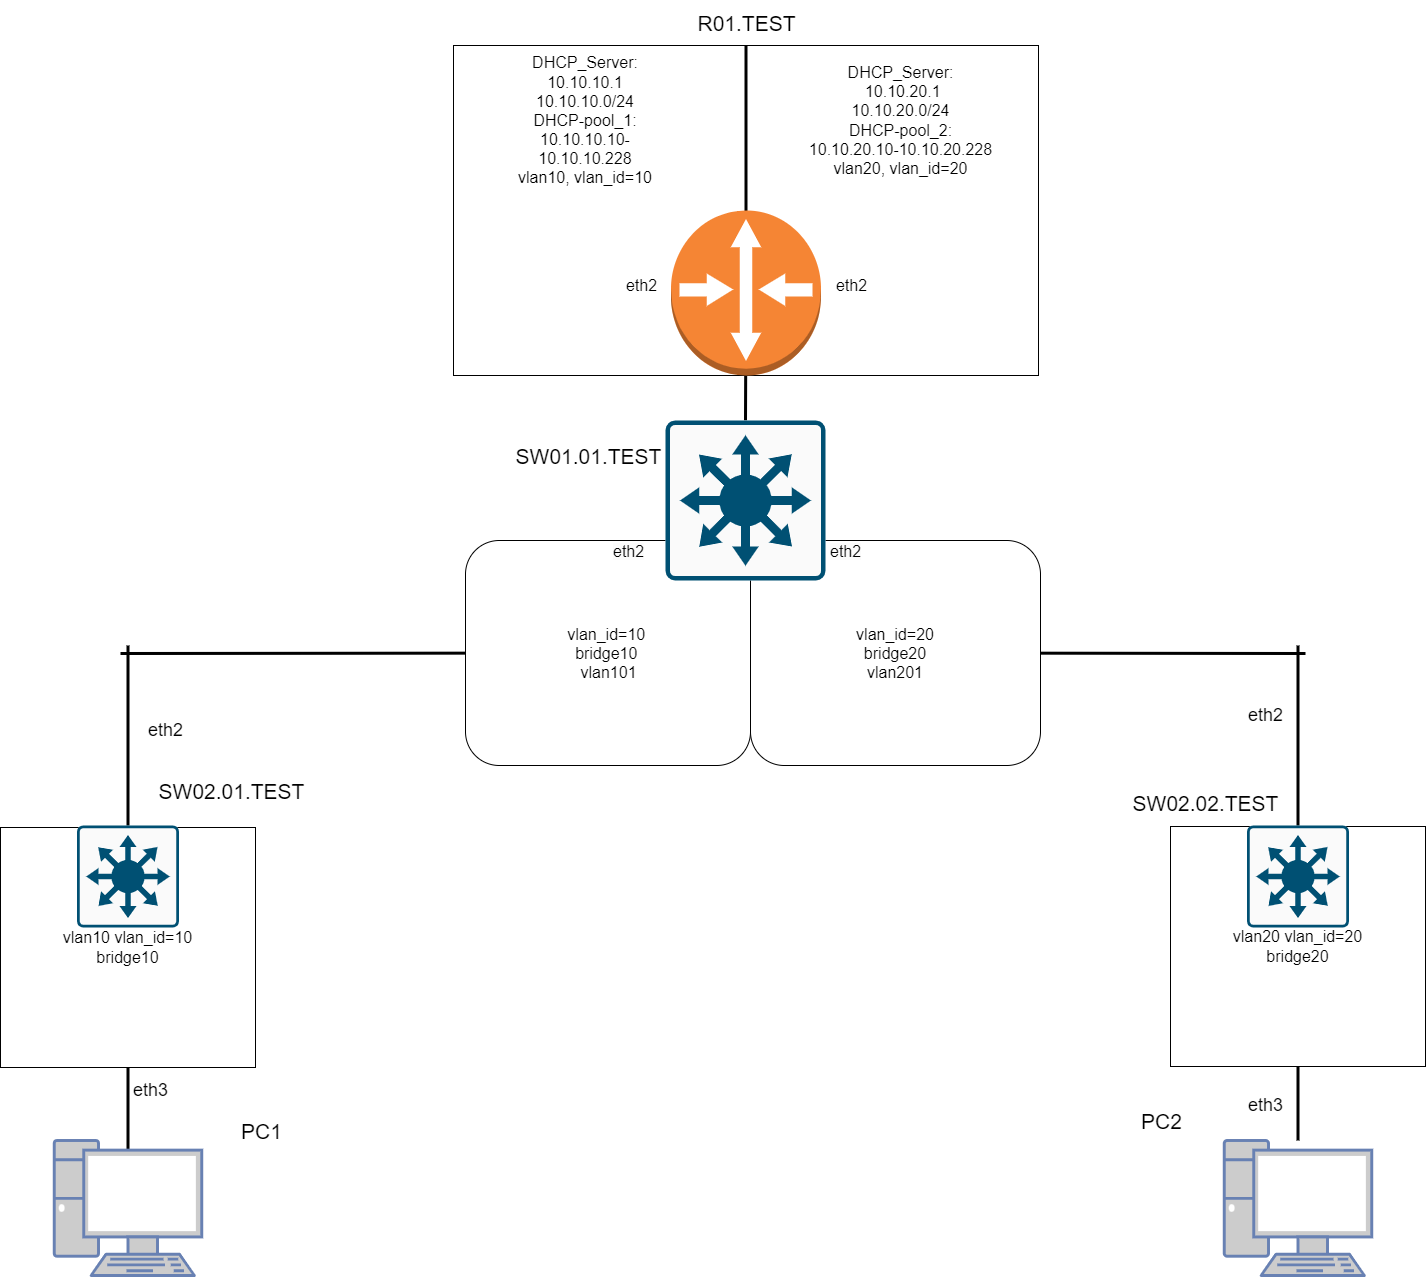

The diagram above was exported from draw.io. Its source (the exported page's mxGraphModel, read from the mxfile embedded in the PNG):
<mxGraphModel dx="2422" dy="2762" grid="1" gridSize="15" guides="1" tooltips="1" connect="1" arrows="1" fold="1" page="1" pageScale="1" pageWidth="1100" pageHeight="850" math="0" shadow="0">
  <root>
    <mxCell id="0" />
    <mxCell id="1" parent="0" />
    <mxCell id="acTrbNNzWjV3uhOiuUjS-56" style="edgeStyle=none;rounded=0;jumpSize=13;orthogonalLoop=1;jettySize=auto;html=1;strokeWidth=3;fontSize=16;endArrow=none;endFill=0;startSize=8;endSize=8;" edge="1" parent="1" source="acTrbNNzWjV3uhOiuUjS-30">
      <mxGeometry relative="1" as="geometry">
        <mxPoint x="-75" y="623" as="targetPoint" />
      </mxGeometry>
    </mxCell>
    <mxCell id="acTrbNNzWjV3uhOiuUjS-30" value="" style="rounded=1;whiteSpace=wrap;html=1;fontSize=16;" vertex="1" parent="1">
      <mxGeometry x="270" y="510" width="285" height="225" as="geometry" />
    </mxCell>
    <mxCell id="acTrbNNzWjV3uhOiuUjS-21" value="" style="rounded=0;whiteSpace=wrap;html=1;fontSize=16;" vertex="1" parent="1">
      <mxGeometry x="258" y="15" width="585" height="330" as="geometry" />
    </mxCell>
    <mxCell id="acTrbNNzWjV3uhOiuUjS-22" value="" style="endArrow=none;html=1;rounded=0;strokeWidth=3;fontSize=16;startSize=8;endSize=8;jumpSize=13;entryX=0.5;entryY=0;entryDx=0;entryDy=0;exitX=0.5;exitY=1;exitDx=0;exitDy=0;" edge="1" parent="1" source="acTrbNNzWjV3uhOiuUjS-21" target="acTrbNNzWjV3uhOiuUjS-21">
      <mxGeometry width="50" height="50" relative="1" as="geometry">
        <mxPoint x="465" y="185" as="sourcePoint" />
        <mxPoint x="515" y="135" as="targetPoint" />
      </mxGeometry>
    </mxCell>
    <mxCell id="acTrbNNzWjV3uhOiuUjS-23" value="&lt;font style=&quot;font-size: 16px;&quot;&gt;DHCP_Server: 10.10.10.1&lt;br&gt;10.10.10.0/24&lt;br&gt;DHCP-pool_1: 10.10.10.10-10.10.10.228&lt;br&gt;vlan10, vlan_id=10&lt;/font&gt;" style="text;html=1;strokeColor=none;fillColor=none;align=center;verticalAlign=middle;whiteSpace=wrap;rounded=0;fontSize=16;" vertex="1" parent="1">
      <mxGeometry x="315" y="60" width="150" height="60" as="geometry" />
    </mxCell>
    <mxCell id="acTrbNNzWjV3uhOiuUjS-40" style="edgeStyle=none;rounded=0;jumpSize=13;orthogonalLoop=1;jettySize=auto;html=1;entryX=0.5;entryY=0;entryDx=0;entryDy=0;entryPerimeter=0;strokeWidth=3;fontSize=16;endArrow=none;endFill=0;startSize=8;endSize=8;" edge="1" parent="1" source="acTrbNNzWjV3uhOiuUjS-24" target="acTrbNNzWjV3uhOiuUjS-39">
      <mxGeometry relative="1" as="geometry" />
    </mxCell>
    <mxCell id="acTrbNNzWjV3uhOiuUjS-24" value="" style="outlineConnect=0;dashed=0;verticalLabelPosition=bottom;verticalAlign=top;align=center;html=1;shape=mxgraph.aws3.router;fillColor=#F58534;gradientColor=none;fontSize=16;" vertex="1" parent="1">
      <mxGeometry x="475.5" y="180" width="150" height="165" as="geometry" />
    </mxCell>
    <mxCell id="acTrbNNzWjV3uhOiuUjS-25" value="&lt;span style=&quot;&quot;&gt;DHCP_Server:&lt;br&gt;&amp;nbsp;10.10.20.1&lt;/span&gt;&lt;br style=&quot;border-color: var(--border-color);&quot;&gt;&lt;span style=&quot;&quot;&gt;10.10.20.0/24&lt;/span&gt;&lt;br style=&quot;border-color: var(--border-color);&quot;&gt;&lt;span style=&quot;&quot;&gt;DHCP-pool_2: &lt;br&gt;10.10.20.10-10.10.20.228&lt;/span&gt;&lt;br style=&quot;border-color: var(--border-color);&quot;&gt;&lt;span style=&quot;&quot;&gt;vlan20, vlan_id=20&lt;/span&gt;" style="text;html=1;align=center;verticalAlign=middle;resizable=0;points=[];autosize=1;strokeColor=none;fillColor=none;fontSize=16;" vertex="1" parent="1">
      <mxGeometry x="600" y="22.5" width="210" height="135" as="geometry" />
    </mxCell>
    <mxCell id="acTrbNNzWjV3uhOiuUjS-26" value="eth2" style="text;html=1;align=center;verticalAlign=middle;resizable=0;points=[];autosize=1;strokeColor=none;fillColor=none;fontSize=16;" vertex="1" parent="1">
      <mxGeometry x="625.5" y="240" width="60" height="30" as="geometry" />
    </mxCell>
    <mxCell id="acTrbNNzWjV3uhOiuUjS-27" value="eth2" style="text;html=1;align=center;verticalAlign=middle;resizable=0;points=[];autosize=1;strokeColor=none;fillColor=none;fontSize=16;" vertex="1" parent="1">
      <mxGeometry x="415.5" y="240" width="60" height="30" as="geometry" />
    </mxCell>
    <mxCell id="acTrbNNzWjV3uhOiuUjS-52" style="edgeStyle=none;rounded=0;jumpSize=13;orthogonalLoop=1;jettySize=auto;html=1;strokeWidth=3;fontSize=16;endArrow=none;endFill=0;startSize=8;endSize=8;" edge="1" parent="1" source="acTrbNNzWjV3uhOiuUjS-31">
      <mxGeometry relative="1" as="geometry">
        <mxPoint x="1110" y="623" as="targetPoint" />
      </mxGeometry>
    </mxCell>
    <mxCell id="acTrbNNzWjV3uhOiuUjS-31" value="vlan_id=20&lt;br&gt;bridge20&lt;br&gt;vlan201" style="rounded=1;whiteSpace=wrap;html=1;fontSize=16;" vertex="1" parent="1">
      <mxGeometry x="555" y="510" width="290" height="225" as="geometry" />
    </mxCell>
    <mxCell id="acTrbNNzWjV3uhOiuUjS-38" value="vlan_id=10&amp;nbsp;&lt;br&gt;bridge10&amp;nbsp;&lt;br&gt;vlan101" style="text;html=1;align=center;verticalAlign=middle;resizable=0;points=[];autosize=1;strokeColor=none;fillColor=none;fontSize=16;" vertex="1" parent="1">
      <mxGeometry x="352.5" y="585" width="120" height="75" as="geometry" />
    </mxCell>
    <mxCell id="acTrbNNzWjV3uhOiuUjS-39" value="" style="sketch=0;points=[[0.015,0.015,0],[0.985,0.015,0],[0.985,0.985,0],[0.015,0.985,0],[0.25,0,0],[0.5,0,0],[0.75,0,0],[1,0.25,0],[1,0.5,0],[1,0.75,0],[0.75,1,0],[0.5,1,0],[0.25,1,0],[0,0.75,0],[0,0.5,0],[0,0.25,0]];verticalLabelPosition=bottom;html=1;verticalAlign=top;aspect=fixed;align=center;pointerEvents=1;shape=mxgraph.cisco19.rect;prIcon=l3_switch;fillColor=#FAFAFA;strokeColor=#005073;fontSize=16;" vertex="1" parent="1">
      <mxGeometry x="470" y="390" width="160" height="160" as="geometry" />
    </mxCell>
    <mxCell id="acTrbNNzWjV3uhOiuUjS-41" value="&lt;span style=&quot;color: rgb(0, 0, 0); font-family: Helvetica; font-size: 16px; font-style: normal; font-variant-ligatures: normal; font-variant-caps: normal; font-weight: 400; letter-spacing: normal; orphans: 2; text-align: center; text-indent: 0px; text-transform: none; widows: 2; word-spacing: 0px; -webkit-text-stroke-width: 0px; background-color: rgb(251, 251, 251); text-decoration-thickness: initial; text-decoration-style: initial; text-decoration-color: initial; float: none; display: inline !important;&quot;&gt;eth2&lt;/span&gt;" style="text;whiteSpace=wrap;html=1;fontSize=16;" vertex="1" parent="1">
      <mxGeometry x="415.5" y="505" width="75" height="45" as="geometry" />
    </mxCell>
    <mxCell id="acTrbNNzWjV3uhOiuUjS-42" value="&lt;span style=&quot;color: rgb(0, 0, 0); font-family: Helvetica; font-size: 16px; font-style: normal; font-variant-ligatures: normal; font-variant-caps: normal; font-weight: 400; letter-spacing: normal; orphans: 2; text-align: center; text-indent: 0px; text-transform: none; widows: 2; word-spacing: 0px; -webkit-text-stroke-width: 0px; background-color: rgb(251, 251, 251); text-decoration-thickness: initial; text-decoration-style: initial; text-decoration-color: initial; float: none; display: inline !important;&quot;&gt;eth2&lt;/span&gt;" style="text;whiteSpace=wrap;html=1;fontSize=16;" vertex="1" parent="1">
      <mxGeometry x="633" y="505" width="75" height="45" as="geometry" />
    </mxCell>
    <mxCell id="acTrbNNzWjV3uhOiuUjS-57" style="edgeStyle=none;rounded=0;jumpSize=13;orthogonalLoop=1;jettySize=auto;html=1;strokeWidth=3;fontSize=16;endArrow=none;endFill=0;startSize=8;endSize=8;" edge="1" parent="1" source="acTrbNNzWjV3uhOiuUjS-45">
      <mxGeometry relative="1" as="geometry">
        <mxPoint x="-67.5" y="615" as="targetPoint" />
      </mxGeometry>
    </mxCell>
    <mxCell id="acTrbNNzWjV3uhOiuUjS-67" style="edgeStyle=none;rounded=0;jumpSize=13;orthogonalLoop=1;jettySize=auto;html=1;entryX=0.5;entryY=0.07;entryDx=0;entryDy=0;entryPerimeter=0;strokeWidth=3;fontSize=21;endArrow=none;endFill=0;startSize=8;endSize=8;" edge="1" parent="1" source="acTrbNNzWjV3uhOiuUjS-45" target="acTrbNNzWjV3uhOiuUjS-62">
      <mxGeometry relative="1" as="geometry" />
    </mxCell>
    <mxCell id="acTrbNNzWjV3uhOiuUjS-45" value="vlan10 vlan_id=10&lt;br&gt;bridge10" style="whiteSpace=wrap;html=1;fontSize=16;" vertex="1" parent="1">
      <mxGeometry x="-195" y="797" width="255" height="240" as="geometry" />
    </mxCell>
    <mxCell id="acTrbNNzWjV3uhOiuUjS-55" style="edgeStyle=none;rounded=0;jumpSize=13;orthogonalLoop=1;jettySize=auto;html=1;strokeWidth=3;fontSize=16;endArrow=none;endFill=0;startSize=8;endSize=8;" edge="1" parent="1" source="acTrbNNzWjV3uhOiuUjS-46">
      <mxGeometry relative="1" as="geometry">
        <mxPoint x="1102.5" y="615" as="targetPoint" />
      </mxGeometry>
    </mxCell>
    <mxCell id="acTrbNNzWjV3uhOiuUjS-46" value="vlan20 vlan_id=20&lt;br&gt;bridge20" style="whiteSpace=wrap;html=1;fontSize=16;" vertex="1" parent="1">
      <mxGeometry x="975" y="796" width="255" height="240" as="geometry" />
    </mxCell>
    <mxCell id="acTrbNNzWjV3uhOiuUjS-59" value="&lt;font style=&quot;font-size: 21px;&quot;&gt;R01.TEST&lt;/font&gt;" style="text;html=1;align=center;verticalAlign=middle;resizable=0;points=[];autosize=1;strokeColor=none;fillColor=none;fontSize=16;" vertex="1" parent="1">
      <mxGeometry x="483" y="-30" width="135" height="45" as="geometry" />
    </mxCell>
    <mxCell id="acTrbNNzWjV3uhOiuUjS-60" value="SW01.01.TEST" style="text;html=1;align=center;verticalAlign=middle;resizable=0;points=[];autosize=1;strokeColor=none;fillColor=none;fontSize=21;" vertex="1" parent="1">
      <mxGeometry x="303" y="403" width="180" height="45" as="geometry" />
    </mxCell>
    <mxCell id="acTrbNNzWjV3uhOiuUjS-62" value="" style="fontColor=#0066CC;verticalAlign=top;verticalLabelPosition=bottom;labelPosition=center;align=center;html=1;outlineConnect=0;fillColor=#CCCCCC;strokeColor=#6881B3;gradientColor=none;gradientDirection=north;strokeWidth=2;shape=mxgraph.networks.pc;fontSize=21;" vertex="1" parent="1">
      <mxGeometry x="-141.25" y="1110" width="147.5" height="135" as="geometry" />
    </mxCell>
    <mxCell id="acTrbNNzWjV3uhOiuUjS-68" style="edgeStyle=none;rounded=0;jumpSize=13;orthogonalLoop=1;jettySize=auto;html=1;entryX=0.5;entryY=1;entryDx=0;entryDy=0;strokeWidth=3;fontSize=21;endArrow=none;endFill=0;startSize=8;endSize=8;" edge="1" parent="1" source="acTrbNNzWjV3uhOiuUjS-63" target="acTrbNNzWjV3uhOiuUjS-46">
      <mxGeometry relative="1" as="geometry" />
    </mxCell>
    <mxCell id="acTrbNNzWjV3uhOiuUjS-63" value="" style="fontColor=#0066CC;verticalAlign=top;verticalLabelPosition=bottom;labelPosition=center;align=center;html=1;outlineConnect=0;fillColor=#CCCCCC;strokeColor=#6881B3;gradientColor=none;gradientDirection=north;strokeWidth=2;shape=mxgraph.networks.pc;fontSize=21;" vertex="1" parent="1">
      <mxGeometry x="1028.75" y="1110" width="147.5" height="135" as="geometry" />
    </mxCell>
    <mxCell id="acTrbNNzWjV3uhOiuUjS-69" value="SW02.01.TEST" style="text;html=1;align=center;verticalAlign=middle;resizable=0;points=[];autosize=1;strokeColor=none;fillColor=none;fontSize=21;" vertex="1" parent="1">
      <mxGeometry x="-54" y="738" width="180" height="45" as="geometry" />
    </mxCell>
    <mxCell id="acTrbNNzWjV3uhOiuUjS-70" value="SW02.02.TEST" style="text;html=1;align=center;verticalAlign=middle;resizable=0;points=[];autosize=1;strokeColor=none;fillColor=none;fontSize=21;" vertex="1" parent="1">
      <mxGeometry x="920" y="750" width="180" height="45" as="geometry" />
    </mxCell>
    <mxCell id="acTrbNNzWjV3uhOiuUjS-71" value="PC1" style="text;html=1;align=center;verticalAlign=middle;resizable=0;points=[];autosize=1;strokeColor=none;fillColor=none;fontSize=21;" vertex="1" parent="1">
      <mxGeometry x="28" y="1078" width="75" height="45" as="geometry" />
    </mxCell>
    <mxCell id="acTrbNNzWjV3uhOiuUjS-72" value="PC2" style="text;html=1;align=center;verticalAlign=middle;resizable=0;points=[];autosize=1;strokeColor=none;fillColor=none;fontSize=21;" vertex="1" parent="1">
      <mxGeometry x="928" y="1068" width="75" height="45" as="geometry" />
    </mxCell>
    <mxCell id="acTrbNNzWjV3uhOiuUjS-73" value="&lt;font style=&quot;font-size: 18px;&quot;&gt;eth3&lt;/font&gt;" style="text;html=1;align=center;verticalAlign=middle;resizable=0;points=[];autosize=1;strokeColor=none;fillColor=none;fontSize=21;" vertex="1" parent="1">
      <mxGeometry x="-75" y="1035" width="60" height="45" as="geometry" />
    </mxCell>
    <mxCell id="acTrbNNzWjV3uhOiuUjS-74" value="&lt;font style=&quot;font-size: 18px;&quot;&gt;eth2&lt;/font&gt;" style="text;html=1;align=center;verticalAlign=middle;resizable=0;points=[];autosize=1;strokeColor=none;fillColor=none;fontSize=21;" vertex="1" parent="1">
      <mxGeometry x="-60" y="675" width="60" height="45" as="geometry" />
    </mxCell>
    <mxCell id="acTrbNNzWjV3uhOiuUjS-75" value="&lt;font style=&quot;font-size: 18px;&quot;&gt;eth3&lt;/font&gt;" style="text;html=1;align=center;verticalAlign=middle;resizable=0;points=[];autosize=1;strokeColor=none;fillColor=none;fontSize=21;" vertex="1" parent="1">
      <mxGeometry x="1040" y="1050" width="60" height="45" as="geometry" />
    </mxCell>
    <mxCell id="acTrbNNzWjV3uhOiuUjS-77" value="&lt;font style=&quot;font-size: 18px;&quot;&gt;eth2&lt;/font&gt;" style="text;html=1;align=center;verticalAlign=middle;resizable=0;points=[];autosize=1;strokeColor=none;fillColor=none;fontSize=21;" vertex="1" parent="1">
      <mxGeometry x="1040" y="660" width="60" height="45" as="geometry" />
    </mxCell>
    <mxCell id="acTrbNNzWjV3uhOiuUjS-78" value="" style="sketch=0;points=[[0.015,0.015,0],[0.985,0.015,0],[0.985,0.985,0],[0.015,0.985,0],[0.25,0,0],[0.5,0,0],[0.75,0,0],[1,0.25,0],[1,0.5,0],[1,0.75,0],[0.75,1,0],[0.5,1,0],[0.25,1,0],[0,0.75,0],[0,0.5,0],[0,0.25,0]];verticalLabelPosition=bottom;html=1;verticalAlign=top;aspect=fixed;align=center;pointerEvents=1;shape=mxgraph.cisco19.rect;prIcon=l3_switch;fillColor=#FAFAFA;strokeColor=#005073;fontSize=18;" vertex="1" parent="1">
      <mxGeometry x="-118.5" y="795" width="102" height="102" as="geometry" />
    </mxCell>
    <mxCell id="acTrbNNzWjV3uhOiuUjS-79" value="" style="sketch=0;points=[[0.015,0.015,0],[0.985,0.015,0],[0.985,0.985,0],[0.015,0.985,0],[0.25,0,0],[0.5,0,0],[0.75,0,0],[1,0.25,0],[1,0.5,0],[1,0.75,0],[0.75,1,0],[0.5,1,0],[0.25,1,0],[0,0.75,0],[0,0.5,0],[0,0.25,0]];verticalLabelPosition=bottom;html=1;verticalAlign=top;aspect=fixed;align=center;pointerEvents=1;shape=mxgraph.cisco19.rect;prIcon=l3_switch;fillColor=#FAFAFA;strokeColor=#005073;fontSize=18;" vertex="1" parent="1">
      <mxGeometry x="1051.5" y="795" width="102" height="102" as="geometry" />
    </mxCell>
  </root>
</mxGraphModel>